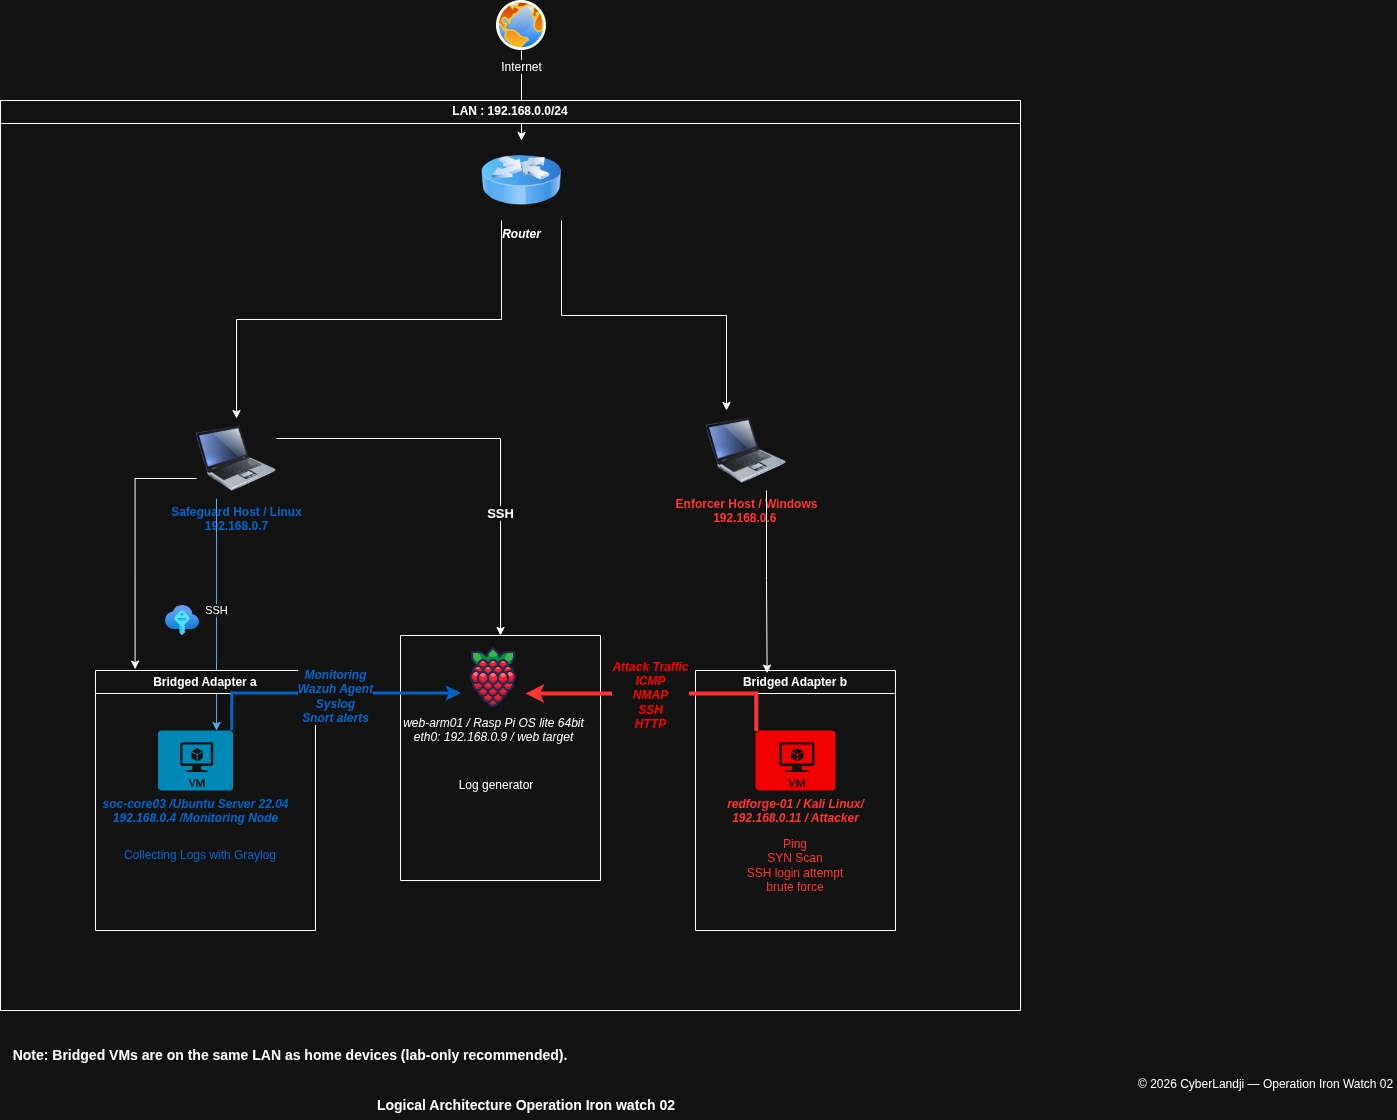

The diagram above was exported from draw.io. Its source (the exported page's mxGraphModel, read from the mxfile embedded in the PNG):
<mxGraphModel dx="2864" dy="1123" grid="1" gridSize="10" guides="1" tooltips="1" connect="1" arrows="1" fold="1" page="1" pageScale="1" pageWidth="827" pageHeight="1169" math="0" shadow="0">
  <root>
    <mxCell id="0" />
    <mxCell id="1" parent="0" />
    <mxCell id="CLsjxGZxmm-adjmjRuE6-1" edge="1" parent="1" source="I30zsDUt1nP_jKqUkqB3-1" style="edgeStyle=orthogonalEdgeStyle;rounded=0;orthogonalLoop=1;jettySize=auto;html=1;exitX=1;exitY=0.25;exitDx=0;exitDy=0;entryX=0.5;entryY=0;entryDx=0;entryDy=0;" target="L2g9JRb1i8YKblEsiW4e-22">
      <mxGeometry relative="1" as="geometry">
        <mxPoint x="410" y="610" as="targetPoint" />
      </mxGeometry>
    </mxCell>
    <mxCell id="CLsjxGZxmm-adjmjRuE6-2" connectable="0" parent="CLsjxGZxmm-adjmjRuE6-1" style="edgeLabel;html=1;align=center;verticalAlign=middle;resizable=0;points=[];" value="&lt;font style=&quot;font-size: 13px;&quot;&gt;&lt;b&gt;SSH&lt;/b&gt;&lt;/font&gt;" vertex="1">
      <mxGeometry relative="1" x="0.4191" y="-1" as="geometry">
        <mxPoint as="offset" />
      </mxGeometry>
    </mxCell>
    <mxCell id="I30zsDUt1nP_jKqUkqB3-1" parent="1" style="image;html=1;image=img/lib/clip_art/computers/Laptop_128x128.png" value="&lt;font style=&quot;color: light-dark(rgb(0, 0, 0), rgb(0, 102, 204));&quot;&gt;&lt;b&gt;Safeguard Host / Linux&lt;/b&gt;&lt;/font&gt;&lt;div&gt;&lt;font style=&quot;color: light-dark(rgb(0, 0, 0), rgb(0, 102, 204));&quot;&gt;&lt;b&gt;192.168.0.7&lt;/b&gt;&lt;/font&gt;&lt;/div&gt;" vertex="1">
      <mxGeometry height="80" width="80" x="100" y="448" as="geometry" />
    </mxCell>
    <mxCell id="I30zsDUt1nP_jKqUkqB3-2" parent="1" style="image;html=1;image=img/lib/clip_art/computers/Laptop_128x128.png" value="&lt;font style=&quot;color: light-dark(transparent, rgb(255, 51, 51));&quot;&gt;&lt;b style=&quot;&quot;&gt;Enforcer Host / Windows&lt;/b&gt;&lt;/font&gt;&lt;div&gt;&lt;font style=&quot;color: light-dark(transparent, rgb(255, 51, 51));&quot;&gt;&lt;b style=&quot;&quot;&gt;192.168.0.6&amp;nbsp;&lt;/b&gt;&lt;/font&gt;&lt;/div&gt;" vertex="1">
      <mxGeometry height="80" width="80" x="610" y="440" as="geometry" />
    </mxCell>
    <mxCell id="L2g9JRb1i8YKblEsiW4e-35" edge="1" parent="1" source="I30zsDUt1nP_jKqUkqB3-5" style="edgeStyle=orthogonalEdgeStyle;rounded=0;orthogonalLoop=1;jettySize=auto;html=1;exitX=1;exitY=1;exitDx=0;exitDy=0;entryX=0.25;entryY=0;entryDx=0;entryDy=0;" target="I30zsDUt1nP_jKqUkqB3-2">
      <mxGeometry relative="1" as="geometry" />
    </mxCell>
    <mxCell id="L2g9JRb1i8YKblEsiW4e-36" edge="1" parent="1" source="I30zsDUt1nP_jKqUkqB3-5" style="edgeStyle=orthogonalEdgeStyle;rounded=0;orthogonalLoop=1;jettySize=auto;html=1;exitX=0.25;exitY=1;exitDx=0;exitDy=0;entryX=0.5;entryY=0;entryDx=0;entryDy=0;" target="I30zsDUt1nP_jKqUkqB3-1">
      <mxGeometry relative="1" as="geometry" />
    </mxCell>
    <mxCell id="I30zsDUt1nP_jKqUkqB3-5" parent="1" style="image;html=1;image=img/lib/clip_art/networking/Router_Icon_128x128.png;align=center;" value="&lt;div style=&quot;&quot;&gt;&lt;b style=&quot;color: light-dark(rgb(0, 0, 0), rgb(255, 255, 255));&quot;&gt;&lt;i&gt;Router&lt;/i&gt;&lt;/b&gt;&lt;/div&gt;" vertex="1">
      <mxGeometry height="80" width="80" x="385" y="170" as="geometry" />
    </mxCell>
    <mxCell id="L2g9JRb1i8YKblEsiW4e-34" edge="1" parent="1" source="I30zsDUt1nP_jKqUkqB3-6" style="edgeStyle=orthogonalEdgeStyle;rounded=0;orthogonalLoop=1;jettySize=auto;html=1;exitX=0.5;exitY=1;exitDx=0;exitDy=0;entryX=0.5;entryY=0;entryDx=0;entryDy=0;" target="I30zsDUt1nP_jKqUkqB3-5">
      <mxGeometry relative="1" as="geometry" />
    </mxCell>
    <mxCell id="I30zsDUt1nP_jKqUkqB3-6" parent="1" style="image;aspect=fixed;perimeter=ellipsePerimeter;html=1;align=center;shadow=0;dashed=0;spacingTop=3;image=img/lib/active_directory/internet_globe.svg;" value="Internet" vertex="1">
      <mxGeometry height="50" width="50" x="400" y="30" as="geometry" />
    </mxCell>
    <mxCell id="L2g9JRb1i8YKblEsiW4e-10" edge="1" parent="1" source="I30zsDUt1nP_jKqUkqB3-1" style="edgeStyle=orthogonalEdgeStyle;rounded=0;orthogonalLoop=1;jettySize=auto;html=1;exitX=0.25;exitY=1;exitDx=0;exitDy=0;fillColor=#1ba1e2;strokeColor=#006EAF;" target="L2g9JRb1i8YKblEsiW4e-2">
      <mxGeometry relative="1" as="geometry">
        <Array as="points">
          <mxPoint x="120" y="690" />
          <mxPoint x="120" y="690" />
        </Array>
      </mxGeometry>
    </mxCell>
    <mxCell id="L2g9JRb1i8YKblEsiW4e-13" connectable="0" parent="L2g9JRb1i8YKblEsiW4e-10" style="edgeLabel;html=1;align=center;verticalAlign=middle;resizable=0;points=[];" value="SSH" vertex="1">
      <mxGeometry relative="1" x="-0.0431" y="-1" as="geometry">
        <mxPoint as="offset" />
      </mxGeometry>
    </mxCell>
    <mxCell id="L2g9JRb1i8YKblEsiW4e-24" parent="1" style="text;html=1;whiteSpace=wrap;strokeColor=none;fillColor=none;align=center;verticalAlign=middle;rounded=0;" value="Log generator" vertex="1">
      <mxGeometry height="30" width="200" x="300" y="800" as="geometry" />
    </mxCell>
    <mxCell id="L2g9JRb1i8YKblEsiW4e-42" parent="1" style="swimlane;whiteSpace=wrap;html=1;" value="LAN : 192.168.0.0/24" vertex="1">
      <mxGeometry height="910" width="1020" x="-96" y="130" as="geometry" />
    </mxCell>
    <mxCell id="L2g9JRb1i8YKblEsiW4e-14" parent="L2g9JRb1i8YKblEsiW4e-42" style="image;aspect=fixed;html=1;points=[];align=center;fontSize=12;image=img/lib/azure2/other/SSH_Keys.svg;" value="" vertex="1">
      <mxGeometry height="30" width="34" x="165" y="505" as="geometry" />
    </mxCell>
    <mxCell id="L2g9JRb1i8YKblEsiW4e-19" parent="L2g9JRb1i8YKblEsiW4e-42" style="text;html=1;whiteSpace=wrap;strokeColor=none;fillColor=none;align=center;verticalAlign=middle;rounded=0;fontColor=light-dark(#000000,#FF3333);" value="&lt;div&gt;Ping&lt;/div&gt;&lt;div&gt;SYN Scan&lt;/div&gt;&lt;div&gt;SSH login attempt&lt;/div&gt;&lt;div&gt;brute force&lt;/div&gt;" vertex="1">
      <mxGeometry height="30" width="190" x="700" y="750" as="geometry" />
    </mxCell>
    <mxCell id="L2g9JRb1i8YKblEsiW4e-22" parent="L2g9JRb1i8YKblEsiW4e-42" style="swimlane;startSize=0;" value="" vertex="1">
      <mxGeometry height="245" width="200" x="400" y="535" as="geometry" />
    </mxCell>
    <mxCell id="I30zsDUt1nP_jKqUkqB3-4" parent="L2g9JRb1i8YKblEsiW4e-22" style="shape=image;html=1;verticalAlign=top;verticalLabelPosition=bottom;labelBackgroundColor=#ffffff;imageAspect=0;aspect=fixed;image=https://icons.diagrams.net/icon-cache1/Fruit-2455/Fruit_iconfree_Filled_Outline_raspberry-healthy-organic-food-fruit_icon-896.svg;align=center;" value="&lt;div style=&quot;&quot;&gt;&lt;i style=&quot;color: light-dark(rgb(0, 0, 0), rgb(255, 255, 255));&quot;&gt;web-arm01 / Rasp Pi OS lite 64bit&lt;/i&gt;&lt;/div&gt;&lt;div style=&quot;&quot;&gt;&lt;i&gt;eth0: 192.168.0.9 / web target&lt;/i&gt;&lt;/div&gt;" vertex="1">
      <mxGeometry height="64" width="64" x="61" y="10" as="geometry" />
    </mxCell>
    <mxCell id="L2g9JRb1i8YKblEsiW4e-8" parent="L2g9JRb1i8YKblEsiW4e-42" style="swimlane;whiteSpace=wrap;html=1;" value="Bridged Adapter b" vertex="1">
      <mxGeometry height="260" width="200" x="695" y="570" as="geometry" />
    </mxCell>
    <mxCell id="L2g9JRb1i8YKblEsiW4e-3" parent="L2g9JRb1i8YKblEsiW4e-8" style="verticalLabelPosition=bottom;html=1;verticalAlign=top;align=center;strokeColor=none;fillColor=light-dark(#00BEF2, #f00000);shape=mxgraph.azure.virtual_machine;" value="&lt;b&gt;&lt;font style=&quot;color: light-dark(transparent, rgb(255, 51, 51));&quot;&gt;&lt;i style=&quot;&quot;&gt;redforge-01 / Kali Linux&lt;/i&gt;&lt;/font&gt;&lt;i style=&quot;color: light-dark(transparent, rgb(255, 51, 51)); background-color: transparent;&quot;&gt;/&lt;/i&gt;&lt;/b&gt;&lt;div&gt;&lt;i style=&quot;color: light-dark(transparent, rgb(255, 51, 51)); background-color: transparent;&quot;&gt;&lt;b&gt;192.168.0.11 / Attacker&lt;/b&gt;&lt;/i&gt;&lt;/div&gt;" vertex="1">
      <mxGeometry height="60" width="80" x="60" y="60" as="geometry" />
    </mxCell>
    <mxCell id="L2g9JRb1i8YKblEsiW4e-37" edge="1" parent="L2g9JRb1i8YKblEsiW4e-42" source="L2g9JRb1i8YKblEsiW4e-3" style="edgeStyle=orthogonalEdgeStyle;rounded=0;orthogonalLoop=1;jettySize=auto;html=1;exitX=0.01;exitY=0.01;exitDx=0;exitDy=0;exitPerimeter=0;entryX=1;entryY=0.75;entryDx=0;entryDy=0;strokeColor=light-dark(#000000,#FF3333);strokeWidth=4;" target="I30zsDUt1nP_jKqUkqB3-4">
      <mxGeometry relative="1" as="geometry" />
    </mxCell>
    <mxCell id="L2g9JRb1i8YKblEsiW4e-38" connectable="0" parent="L2g9JRb1i8YKblEsiW4e-37" style="edgeLabel;html=1;align=center;verticalAlign=middle;resizable=0;points=[];fontSize=9;fontColor=light-dark(#000000,#FF0000);fontStyle=3" value="&lt;font style=&quot;font-size: 12px;&quot;&gt;Attack Traffic&lt;/font&gt;&lt;div&gt;&lt;font style=&quot;font-size: 12px;&quot;&gt;ICMP&lt;/font&gt;&lt;/div&gt;&lt;div&gt;&lt;font style=&quot;font-size: 12px;&quot;&gt;NMAP&lt;/font&gt;&lt;/div&gt;&lt;div&gt;&lt;font style=&quot;font-size: 12px;&quot;&gt;SSH&lt;/font&gt;&lt;/div&gt;&lt;div&gt;&lt;font style=&quot;font-size: 12px;&quot;&gt;HTTP&lt;/font&gt;&lt;/div&gt;" vertex="1">
      <mxGeometry relative="1" x="0.0757" y="1" as="geometry">
        <mxPoint as="offset" />
      </mxGeometry>
    </mxCell>
    <mxCell id="L2g9JRb1i8YKblEsiW4e-7" parent="L2g9JRb1i8YKblEsiW4e-42" style="swimlane;whiteSpace=wrap;html=1;" value="Bridged Adapter a" vertex="1">
      <mxGeometry height="260" width="220" x="95" y="570" as="geometry" />
    </mxCell>
    <mxCell id="L2g9JRb1i8YKblEsiW4e-2" parent="L2g9JRb1i8YKblEsiW4e-7" style="verticalLabelPosition=bottom;html=1;verticalAlign=top;align=center;strokeColor=none;fillColor=#00BEF2;shape=mxgraph.azure.virtual_machine;" value="&lt;font style=&quot;color: light-dark(rgb(0, 0, 0), rgb(0, 102, 204));&quot;&gt;&lt;i&gt;&lt;b&gt;soc-core03 /Ubuntu Server 22.04&lt;/b&gt;&lt;/i&gt;&lt;/font&gt;&lt;div&gt;&lt;b&gt;&lt;font style=&quot;color: light-dark(rgb(0, 0, 0), rgb(0, 102, 204));&quot;&gt;&lt;i&gt;192.168.0.4 /&lt;/i&gt;&lt;/font&gt;&lt;i style=&quot;color: light-dark(rgb(0, 0, 0), rgb(0, 102, 204)); background-color: transparent;&quot;&gt;Monitoring Node&lt;/i&gt;&lt;/b&gt;&lt;/div&gt;" vertex="1">
      <mxGeometry height="60" width="75" x="62.5" y="60" as="geometry" />
    </mxCell>
    <mxCell id="L2g9JRb1i8YKblEsiW4e-33" parent="L2g9JRb1i8YKblEsiW4e-7" style="text;html=1;whiteSpace=wrap;strokeColor=none;fillColor=none;align=center;verticalAlign=middle;rounded=0;fontColor=light-dark(#000000,#0066CC);" value="Collecting Logs with Graylog" vertex="1">
      <mxGeometry height="30" width="210" y="170" as="geometry" />
    </mxCell>
    <mxCell id="L2g9JRb1i8YKblEsiW4e-29" edge="1" parent="L2g9JRb1i8YKblEsiW4e-42" source="L2g9JRb1i8YKblEsiW4e-2" style="edgeStyle=orthogonalEdgeStyle;rounded=0;orthogonalLoop=1;jettySize=auto;html=1;exitX=0.99;exitY=0.01;exitDx=0;exitDy=0;exitPerimeter=0;entryX=0;entryY=0.75;entryDx=0;entryDy=0;strokeColor=light-dark(#000000,#0066CC);strokeWidth=3;" target="I30zsDUt1nP_jKqUkqB3-4">
      <mxGeometry relative="1" as="geometry" />
    </mxCell>
    <mxCell id="L2g9JRb1i8YKblEsiW4e-32" connectable="0" parent="L2g9JRb1i8YKblEsiW4e-29" style="edgeLabel;html=1;align=center;verticalAlign=middle;resizable=0;points=[];fontColor=light-dark(#000000,#0066CC);fontStyle=3;fontSize=10;" value="&lt;font style=&quot;font-size: 12px;&quot;&gt;Monitoring&lt;/font&gt;&lt;div&gt;&lt;font style=&quot;font-size: 12px;&quot;&gt;Wazuh Agent&lt;/font&gt;&lt;/div&gt;&lt;div&gt;&lt;font style=&quot;font-size: 12px;&quot;&gt;Syslog&lt;/font&gt;&lt;/div&gt;&lt;div&gt;&lt;font style=&quot;font-size: 12px;&quot;&gt;Snort alerts&lt;/font&gt;&lt;/div&gt;" vertex="1">
      <mxGeometry relative="1" x="0.0469" y="-2" as="geometry">
        <mxPoint as="offset" />
      </mxGeometry>
    </mxCell>
    <mxCell id="DJJJWAP-1ecWLha8i-6s-7" edge="1" parent="1" source="I30zsDUt1nP_jKqUkqB3-2" style="edgeStyle=orthogonalEdgeStyle;rounded=0;orthogonalLoop=1;jettySize=auto;html=1;exitX=0.75;exitY=1;exitDx=0;exitDy=0;entryX=0.358;entryY=0.01;entryDx=0;entryDy=0;entryPerimeter=0;" target="L2g9JRb1i8YKblEsiW4e-8">
      <mxGeometry relative="1" as="geometry" />
    </mxCell>
    <mxCell id="DJJJWAP-1ecWLha8i-6s-9" edge="1" parent="1" source="I30zsDUt1nP_jKqUkqB3-1" style="edgeStyle=orthogonalEdgeStyle;rounded=0;orthogonalLoop=1;jettySize=auto;html=1;exitX=0;exitY=0.75;exitDx=0;exitDy=0;entryX=0.18;entryY=-0.005;entryDx=0;entryDy=0;entryPerimeter=0;" target="L2g9JRb1i8YKblEsiW4e-7">
      <mxGeometry relative="1" as="geometry" />
    </mxCell>
    <mxCell id="DJJJWAP-1ecWLha8i-6s-10" parent="1" style="text;html=1;whiteSpace=wrap;strokeColor=none;fillColor=none;align=center;verticalAlign=middle;rounded=0;fontStyle=1;fontSize=14;" value="Note: Bridged VMs are on the same LAN as home devices (lab-only recommended)." vertex="1">
      <mxGeometry height="30" width="580" x="-96" y="1070" as="geometry" />
    </mxCell>
    <mxCell id="DJJJWAP-1ecWLha8i-6s-11" parent="1" style="text;whiteSpace=wrap;html=1;" value="© 2026 CyberLandji — Operation Iron Watch 02" vertex="1">
      <mxGeometry height="40" width="260" x="1040" y="1100" as="geometry" />
    </mxCell>
    <mxCell id="DJJJWAP-1ecWLha8i-6s-14" parent="1" style="text;html=1;whiteSpace=wrap;strokeColor=none;fillColor=none;align=center;verticalAlign=middle;rounded=0;fontSize=14;fontStyle=1" value="Logical Architecture Operation Iron watch 02" vertex="1">
      <mxGeometry height="30" width="1000" x="-70" y="1120" as="geometry" />
    </mxCell>
  </root>
</mxGraphModel>